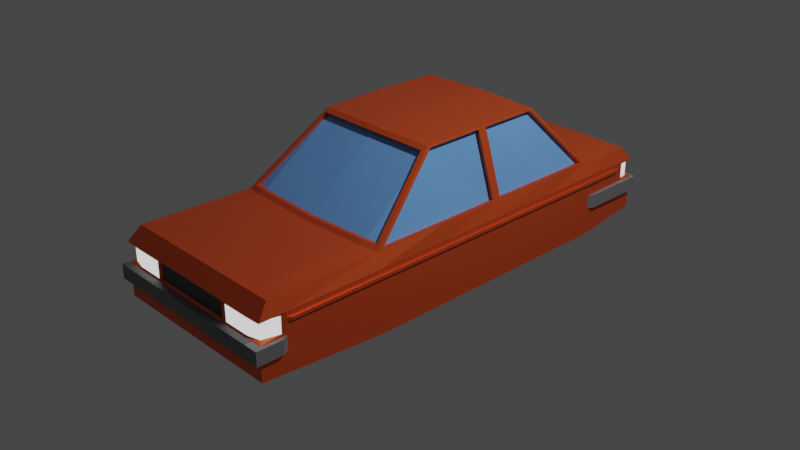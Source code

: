 # Source: CarAgain.blend  (saved by Blender 2.81.16; exported with 4.5.12 LTS)
import bpy
from mathutils import Matrix  # noqa: F401  (used for matrix-valued properties, if any)

bpy.ops.wm.read_factory_settings(use_empty=True)
scene = bpy.context.scene
scene.name = 'Scene'

# ---- collections
col_collection = bpy.data.collections.new('Collection'); scene.collection.children.link(col_collection)

# ---- materials (node trees are filled in below, after node groups)
mat_carpaintbase = bpy.data.materials.new('CarPaintBase')
mat_carpaintbase.use_transparent_shadow = False
mat_window = bpy.data.materials.new('Window')
mat_window.use_transparent_shadow = False
mat_lights = bpy.data.materials.new('Lights')
mat_lights.use_transparent_shadow = False
mat_grille = bpy.data.materials.new('Grille')
mat_grille.use_transparent_shadow = False
mat_bumper = bpy.data.materials.new('Bumper')
mat_bumper.use_transparent_shadow = False

# ---- material node trees
mat_carpaintbase.use_nodes = True; mat_carpaintbase.node_tree.nodes.clear()
_N = mat_carpaintbase.node_tree.nodes; _L = mat_carpaintbase.node_tree.links
n0 = _N.new('ShaderNodeOutputMaterial'); n0.name = 'Material Output'; n0.location = (300, 300)
n1 = _N.new('ShaderNodeBsdfPrincipled'); n1.name = 'Principled BSDF'; n1.location = (10, 300)
n1.distribution = 'GGX'
n1.subsurface_method = 'BURLEY'
n1.inputs[0].default_value = (0.8, 0.1031, 0.02389, 1.0)
n1.inputs[1].default_value = 0.5
n1.inputs[2].default_value = 0.4
n1.inputs[3].default_value = 1.45
n1.inputs[27].default_value = (0.0, 0.0, 0.0, 1.0)
n1.inputs[28].default_value = 1.0
_L.new(n1.outputs[0], n0.inputs[0])
n0.is_active_output = True
mat_window.use_nodes = True; mat_window.node_tree.nodes.clear()
_N = mat_window.node_tree.nodes; _L = mat_window.node_tree.links
n0 = _N.new('ShaderNodeOutputMaterial'); n0.name = 'Material Output'; n0.location = (300, 300)
n1 = _N.new('ShaderNodeBsdfPrincipled'); n1.name = 'Principled BSDF'; n1.location = (10, 300)
n1.distribution = 'GGX'
n1.subsurface_method = 'BURLEY'
n1.inputs[0].default_value = (0.1526, 0.3637, 0.8, 1.0)
n1.inputs[2].default_value = 0.0
n1.inputs[3].default_value = 1.45
n1.inputs[27].default_value = (0.0, 0.0, 0.0, 1.0)
n1.inputs[28].default_value = 1.0
_L.new(n1.outputs[0], n0.inputs[0])
n0.is_active_output = True
mat_lights.use_nodes = True; mat_lights.node_tree.nodes.clear()
_N = mat_lights.node_tree.nodes; _L = mat_lights.node_tree.links
n0 = _N.new('ShaderNodeOutputMaterial'); n0.name = 'Material Output'; n0.location = (300, 300)
n1 = _N.new('ShaderNodeEmission'); n1.name = 'Emission'; n1.location = (10, 300)
_L.new(n1.outputs[0], n0.inputs[0])
n0.is_active_output = True
mat_grille.use_nodes = True; mat_grille.node_tree.nodes.clear()
_N = mat_grille.node_tree.nodes; _L = mat_grille.node_tree.links
n0 = _N.new('ShaderNodeOutputMaterial'); n0.name = 'Material Output'; n0.location = (300, 300)
n1 = _N.new('ShaderNodeBsdfPrincipled'); n1.name = 'Principled BSDF'; n1.location = (10, 300)
n1.distribution = 'GGX'
n1.subsurface_method = 'BURLEY'
n1.inputs[0].default_value = (0.0578, 0.0578, 0.0578, 1.0)
n1.inputs[3].default_value = 1.45
n1.inputs[27].default_value = (0.0, 0.0, 0.0, 1.0)
n1.inputs[28].default_value = 1.0
_L.new(n1.outputs[0], n0.inputs[0])
n0.is_active_output = True
mat_bumper.use_nodes = True; mat_bumper.node_tree.nodes.clear()
_N = mat_bumper.node_tree.nodes; _L = mat_bumper.node_tree.links
n0 = _N.new('ShaderNodeOutputMaterial'); n0.name = 'Material Output'; n0.location = (300, 300)
n1 = _N.new('ShaderNodeBsdfPrincipled'); n1.name = 'Principled BSDF'; n1.location = (10, 300)
n1.distribution = 'GGX'
n1.subsurface_method = 'BURLEY'
n1.inputs[0].default_value = (0.1679, 0.1679, 0.1679, 1.0)
n1.inputs[3].default_value = 1.45
n1.inputs[27].default_value = (0.0, 0.0, 0.0, 1.0)
n1.inputs[28].default_value = 1.0
_L.new(n1.outputs[0], n0.inputs[0])
n0.is_active_output = True

# ---- world
world_world = bpy.data.worlds.new('World'); scene.world = world_world
world_world.use_nodes = True; world_world.node_tree.nodes.clear()
_N = world_world.node_tree.nodes; _L = world_world.node_tree.links
n0 = _N.new('ShaderNodeOutputWorld'); n0.name = 'World Output'; n0.location = (300, 300)
n1 = _N.new('ShaderNodeBackground'); n1.name = 'Background'; n1.location = (10, 300)
n1.inputs[0].default_value = (0.05088, 0.05088, 0.05088, 1.0)
_L.new(n1.outputs[0], n0.inputs[0])
n0.is_active_output = True
world_world.color = (0.05088, 0.05088, 0.05088)
world_world.use_sun_shadow = False
world_world.sun_shadow_jitter_overblur = 0.0

# ---- cameras
cam_camera = bpy.data.cameras.new('Camera')
cam_camera.clip_end = 100.0
cam_camera.ortho_scale = 7.314

# ---- lights
light_light = bpy.data.lights.new('Light', 'POINT')
light_light.transmission_factor = 0.0
light_light.energy = 1000.0
light_light.shadow_soft_size = 0.1
light_light.shadow_maximum_resolution = 0.006
light_light.use_absolute_resolution = True

# ---- meshes
me_cube_001 = bpy.data.meshes.new('Cube.001')
me_cube_001.from_pydata([(1.0, -1.0, -0.3243), (1.0, 1.0, -0.3243), (1.0, -0.4667, -0.4243), (1.0, -0.1333, -0.4243), (1.0, 0.16, -0.4243), (1.0, 0.4667, -0.4243), (0.8, 1.0, -0.3243), (0.0, 1.0, -0.3243), (0.0, -1.0, -0.3243), (0.8, -1.0, -0.3243), (3.735e-09, 0.4808, 1.063), (0.7158, 0.4408, 1.074), (0.0, 0.16, 1.1), (0.7268, 0.14, 1.081), (-9.779e-10, -0.1516, 1.064), (0.7131, -0.11, 1.072), (0.0, -0.4684, 0.4356), (0.7355, -0.4585, 0.4454), (0.8, 0.4667, -0.4243), (0.0, 0.4667, -0.4243), (0.8, 0.16, -0.4243), (0.0, 0.16, -0.4243), (0.8, -0.1333, -0.4243), (0.0, -0.1333, -0.4243), (0.8, -0.4667, -0.4243), (0.0, -0.4667, -0.4243), (1.0, 1.0, 0.05333), (1.0, 1.0, -0.1333), (0.9477, -0.9821, 0.05333), (1.0, -1.0, -0.1333), (1.0, 0.4667, 0.03333), (1.0, 0.4667, -0.1333), (1.0, 0.16, 0.03333), (1.0, 0.16, -0.1333), (1.0, -0.1333, 0.03333), (1.0, -0.1333, -0.1333), (1.0, -0.4667, 0.03333), (1.0, -0.4667, -0.1333), (0.8146, -0.9959, 0.05333), (0.8, -1.0, -0.1333), (0.0, -1.0, -0.1333), (0.0, 1.0, 0.03333), (0.0, 1.0, -0.1333), (0.8, 1.0, 0.05333), (0.8, 1.0, -0.1333), (0.8, -0.8867, 0.4), (0.0, -0.8867, 0.4), (1.0, -0.8867, -0.1246), (0.9916, -0.907, 0.05333), (1.0, 0.7167, -0.4243), (0.0, 0.7167, -0.4243), (0.8, 0.7167, -0.4243), (0.7326, 0.7283, 0.4083), (0.0, 0.7367, 0.4), (1.0, 0.7167, -0.125), (1.0, 0.7167, 0.025), (0.95, -0.95, 0.4), (0.9477, -0.9821, 0.23), (0.95, 0.95, 0.4), (1.0, 1.0, 0.23), (0.9557, 0.4784, 0.4271), (1.0, 0.4667, 0.25), (0.9432, 0.14, 0.4191), (1.0, 0.16, 0.25), (0.9581, -0.1438, 0.4287), (1.0, -0.1333, 0.25), (0.9307, -0.425, 0.4107), (1.0, -0.4667, 0.25), (0.0, 0.95, 0.4), (0.0, 1.0, 0.25), (0.8, 1.0, 0.23), (0.8, 0.95, 0.4), (0.8, -0.95, 0.4), (0.8146, -0.9959, 0.23), (0.0, -0.95, 0.4), (0.9916, -0.907, 0.23), (0.95, -0.8867, 0.4), (1.0, 0.7167, 0.25), (0.9334, 0.677, 0.4125), (0.7267, 0.18, 1.081), (0.6754, -0.1448, 1.057), (0.9433, 0.18, 0.4191), (0.9651, -0.1437, 0.4099), (0.8811, -0.4432, 0.4308), (0.6662, -0.1073, 1.055), (0.9113, -0.1411, 0.4113), (0.68, 0.1428, 1.064), (0.8964, 0.1428, 0.4018), (0.8839, -0.4223, 0.3934), (0.6781, 0.473, 1.056), (0.72, 0.16, 1.1), (0.8829, 0.6962, 0.4332), (0.9626, 0.4783, 0.4083), (0.95, 0.16, 0.4), (0.6689, 0.4376, 1.057), (0.9088, 0.4753, 0.41), (0.6798, 0.1768, 1.064), (0.8865, 0.6738, 0.3954), (0.8964, 0.1768, 0.402), (0.0, 0.4667, 1.1), (0.7074, 0.4551, 1.092), (0.0, -0.1333, 1.1), (0.7049, -0.1229, 1.09), (0.0, -0.4867, 0.4), (0.7351, -0.4771, 0.4099), (-1.183e-09, 0.7225, 0.4374), (0.7332, 0.7136, 0.4455), (0.9374, 0.7051, 0.3917), (0.9349, -0.4563, 0.3901), (0.6754, -0.1226, 1.045), (0.7355, -0.4363, 0.4338), (1.643e-09, -0.1294, 1.053), (2.62e-09, -0.4462, 0.4241), (0.7332, 0.6903, 0.4364), (0.6781, 0.4498, 1.047), (5.087e-09, 0.6992, 0.4283), (1e-08, 0.4775, 1.053), (0.8829, 0.6729, 0.4241), (0.8811, -0.421, 0.4193), (0.5146, -0.9959, 0.23), (0.5146, -0.9959, 0.05333), (1.0, -1.0, 0.03333), (0.8, -1.0, 0.03333), (0.0, -0.992, 0.05333), (1.0, -0.8867, 0.02542), (1.0, -1.0, 0.25), (1.0, -0.8867, 0.25), (0.8, -1.0, 0.25), (0.46, -0.992, 0.23), (0.46, -0.992, 0.05333), (0.0, -0.992, 0.23), (1.033, 1.027, 0.025), (1.033, 1.027, -0.125), (1.033, -1.027, 0.02542), (1.033, -1.027, -0.1246), (0.8334, -1.027, 0.02542), (0.8334, -1.027, -0.1246), (0.0, -1.027, 0.02542), (0.0, -1.027, -0.1246), (0.0, 1.027, 0.025), (0.0, 1.027, -0.125), (0.8334, 1.027, 0.025), (0.8334, 1.027, -0.125), (1.033, -0.9135, -0.1246), (1.033, -0.9135, 0.02542), (1.033, 0.7435, -0.125), (1.033, 0.7435, 0.025), (0.5134, -1.027, 0.02542), (1.0, 0.915, -0.3543), (0.0, 0.915, -0.3543), (0.8, 0.915, -0.3543), (1.0, 0.915, -0.1333), (1.0, 0.935, 0.05333), (0.9462, 0.8765, 0.3975), (1.0, 0.935, 0.23), (0.7798, 0.8835, 0.4025), (0.0, 0.886, 0.4), (1.033, 0.9418, -0.125), (1.033, 0.9418, 0.025), (0.54, 1.0, 0.05333), (0.54, 1.0, 0.23), (0.52, 1.0, 0.03333), (0.8, 1.0, 0.03333), (1.0, 1.0, 0.03333), (1.0, 1.0, 0.25), (0.8, 1.0, 0.25), (1.0, 0.915, 0.25), (1.0, 0.915, 0.03333), (0.52, 1.0, 0.25), (0.7711, 0.9821, 0.05333), (0.7711, 0.9821, 0.23), (0.9711, 0.9821, 0.23), (0.9711, 0.9821, 0.05333), (0.5111, 0.9821, 0.05333), (0.9711, 0.9171, 0.23), (0.9711, 0.9171, 0.05333), (0.5111, 0.9821, 0.23), (1.0, -0.8867, 0.1597), (1.0, -0.8867, 0.1958), (1.0, 0.7167, 0.1958), (1.0, 0.7167, 0.1597), (1.0, 0.4667, 0.1597), (1.0, 0.4667, 0.1958), (1.0, 0.16, 0.1958), (1.0, 0.16, 0.1597), (1.0, -0.1333, 0.1958), (1.0, -0.1333, 0.1597), (1.0, -0.4667, 0.1958), (1.0, -0.4667, 0.1597), (1.0, 0.915, 0.1958), (1.0, 0.915, 0.1597), (1.02, -0.8674, 0.1615), (1.02, -0.8674, 0.194), (1.02, 0.7054, 0.194), (1.02, 0.7054, 0.1615), (1.02, 0.4602, 0.1615), (1.02, 0.4602, 0.194), (1.02, 0.1594, 0.194), (1.02, 0.1594, 0.1615), (1.02, -0.1284, 0.194), (1.02, -0.1284, 0.1615), (1.02, -0.4554, 0.194), (1.02, -0.4554, 0.1615), (1.02, 0.9, 0.194), (1.02, 0.9, 0.1615), (0.0, -1.0, 0.25), (0.48, -1.0, 0.25), (0.48, -1.0, 0.03333), (0.0, -1.0, 0.03333)], [], [(76, 45, 72, 56), (189, 166, 77, 179), (153, 155, 52, 107), (51, 49, 5, 18), (19, 18, 20, 21), (20, 4, 3, 22), (22, 3, 2, 24), (62, 13, 86, 87), (108, 104, 45, 76), (13, 15, 84, 86), (182, 61, 63, 183), (23, 22, 24, 25), (21, 20, 22, 23), (5, 31, 33, 4), (31, 30, 32, 33), (50, 51, 18, 19), (185, 65, 67, 187), (91, 106, 113, 117), (10, 89, 114, 116), (183, 63, 65, 185), (90, 12, 101, 102), (81, 60, 95, 98), (4, 20, 18, 5), (100, 99, 12, 90), (179, 77, 61, 182), (28, 57, 73, 38), (24, 2, 0, 9), (45, 46, 74, 72), (155, 156, 53, 52), (7, 42, 44, 6), (208, 40, 138, 137), (9, 39, 40, 8), (0, 29, 39, 9), (167, 55, 146, 158), (3, 35, 37, 2), (35, 34, 36, 37), (4, 33, 35, 3), (33, 32, 34, 35), (49, 54, 31, 5), (54, 55, 30, 31), (25, 24, 9, 8), (122, 207, 147, 135), (6, 44, 27, 1), (39, 29, 134, 136), (37, 36, 124, 47), (104, 103, 46, 45), (187, 67, 126, 178), (151, 27, 132, 157), (148, 151, 54, 49), (154, 152, 175, 174), (159, 160, 176, 173), (149, 150, 51, 50), (150, 148, 49, 51), (71, 58, 164, 165), (76, 56, 125, 126), (92, 93, 63, 61), (107, 92, 61, 77), (93, 82, 65, 63), (82, 108, 67, 65), (68, 71, 165, 168, 69), (56, 72, 127, 125), (74, 205, 206, 127, 72), (108, 76, 126, 67), (153, 107, 77, 166), (106, 105, 115, 113), (89, 91, 117, 114), (79, 81, 98, 96), (11, 79, 96, 94), (15, 13, 90, 102), (62, 64, 82, 93), (64, 66, 108, 82), (13, 62, 93, 90), (66, 15, 102, 108), (87, 86, 84, 85), (85, 84, 88), (64, 62, 87, 85), (15, 66, 88, 84), (66, 64, 85, 88), (79, 11, 100, 90), (78, 60, 92, 107), (60, 81, 93, 92), (81, 79, 90, 93), (11, 78, 107, 100), (95, 94, 96, 98), (97, 94, 95), (78, 11, 94, 97), (60, 78, 97, 95), (89, 10, 99, 100), (14, 80, 102, 101), (17, 16, 103, 104), (105, 106, 52, 53), (106, 91, 107, 52), (83, 17, 104, 108), (80, 83, 108, 102), (91, 89, 100, 107), (109, 111, 112, 110), (113, 115, 116, 114), (110, 118, 109), (114, 117, 113), (80, 14, 111, 109), (17, 83, 118, 110), (83, 80, 109, 118), (16, 17, 110, 112), (38, 120, 119, 73), (129, 123, 130, 128), (28, 38, 122, 121), (48, 28, 121, 124), (57, 75, 126, 125), (73, 57, 125, 127), (73, 119, 206, 127), (120, 38, 122, 207), (75, 48, 124, 177, 178, 126), (119, 120, 207, 206), (57, 28, 48, 75), (140, 139, 141, 142), (134, 133, 135, 136), (143, 144, 133, 134), (142, 141, 131, 132), (157, 158, 146, 145), (135, 147, 137, 138, 136), (121, 122, 135, 133), (55, 54, 145, 146), (42, 41, 139, 140), (40, 39, 136, 138), (29, 47, 143, 134), (44, 42, 140, 142), (124, 121, 133, 144), (41, 161, 162, 141, 139), (27, 44, 142, 132), (162, 163, 131, 141), (47, 124, 144, 143), (207, 208, 137, 147), (2, 37, 47, 29, 0), (132, 131, 158, 157), (58, 153, 166, 164), (6, 1, 148, 150), (7, 6, 150, 149), (1, 27, 151, 148), (54, 151, 157, 145), (163, 167, 158, 131), (71, 68, 156, 155), (58, 71, 155, 153), (43, 159, 173, 169), (41, 69, 168, 161), (159, 43, 162, 161), (43, 26, 163, 162), (59, 70, 165, 164), (154, 59, 164, 166), (26, 152, 167, 163), (152, 154, 166, 189, 190, 167), (70, 160, 168, 165), (160, 159, 161, 168), (173, 176, 170, 169), (169, 170, 171, 172), (172, 171, 174, 175), (59, 154, 174, 171), (26, 43, 169, 172), (160, 70, 170, 176), (152, 26, 172, 175), (70, 59, 171, 170), (36, 188, 177, 124), (178, 177, 191, 192), (55, 180, 181, 30), (182, 183, 197, 196), (32, 184, 186, 34), (187, 178, 192, 201), (34, 186, 188, 36), (184, 181, 195, 198), (30, 181, 184, 32), (177, 188, 202, 191), (167, 190, 180, 55), (185, 187, 201, 199), (202, 201, 192, 191), (194, 193, 196, 195), (198, 197, 199, 200), (200, 199, 201, 202), (195, 196, 197, 198), (204, 203, 193, 194), (181, 180, 194, 195), (180, 190, 204, 194), (179, 182, 196, 193), (189, 179, 193, 203), (186, 184, 198, 200), (183, 185, 199, 197), (188, 186, 200, 202), (190, 189, 203, 204), (128, 130, 205, 206), (129, 128, 206, 207), (123, 129, 207, 208)])
me_cube_001.polygons.foreach_set('material_index', [0, 0, 0, 0, 0, 0, 0, 0, 0, 0, 0, 0, 0, 0, 0, 0, 0, 0, 0, 0, 0, 0, 0, 0, 0, 2, 0, 0, 0, 0, 0, 0, 0, 4, 0, 0, 0, 0, 0, 0, 0, 4, 0, 4, 0, 0, 0, 4, 0, 0, 0, 0, 0, 0, 0, 0, 0, 0, 0, 0, 0, 0, 0, 0, 0, 0, 0, 0, 0, 0, 0, 0, 0, 1, 1, 0, 0, 0, 0, 0, 0, 0, 0, 1, 1, 0, 0, 0, 0, 0, 0, 0, 0, 0, 0, 1, 1, 1, 1, 0, 0, 0, 0, 2, 3, 0, 0, 0, 0, 0, 0, 0, 0, 2, 4, 4, 4, 4, 4, 4, 4, 4, 0, 4, 4, 4, 4, 4, 4, 4, 4, 4, 0, 4, 0, 0, 0, 0, 4, 4, 0, 0, 0, 0, 0, 0, 0, 0, 0, 0, 0, 0, 2, 2, 2, 0, 0, 0, 0, 0, 0, 0, 0, 0, 0, 0, 0, 0, 0, 0, 0, 0, 0, 0, 0, 0, 0, 0, 0, 0, 0, 0, 0, 0, 0, 0, 0, 0, 0])
_uv = me_cube_001.uv_layers.new(name='UVMap')
_uv.uv.foreach_set('vector', [0.6406, 0.7396, 0.6875, 0.7396, 0.6875, 0.7454, 0.6406, 0.7454, 0.6071, 0.5031, 0.6202, 0.5031, 0.6202, 0.5104, 0.6071, 0.5104, 0.6406, 0.5075, 0.6875, 0.5075, 0.6875, 0.5104, 0.6406, 0.5104, 0.3125, 0.5104, 0.375, 0.5104, 0.375, 0.5417, 0.3125, 0.5417, 0.25, 0.5417, 0.3125, 0.5417, 0.3125, 0.625, 0.25, 0.625, 0.3125, 0.625, 0.375, 0.625, 0.375, 0.6667, 0.3125, 0.6667, 0.3125, 0.6667, 0.375, 0.6667, 0.375, 0.7083, 0.3125, 0.7083, 0.6419, 0.6278, 0.6862, 0.6279, 0.6862, 0.6279, 0.6419, 0.6278, 0.6406, 0.7083, 0.6875, 0.7083, 0.6875, 0.7396, 0.6406, 0.7396, 0.6862, 0.6279, 0.6862, 0.6649, 0.6862, 0.6649, 0.6862, 0.6279, 0.6071, 0.5417, 0.6202, 0.5417, 0.6202, 0.625, 0.6071, 0.625, 0.25, 0.6667, 0.3125, 0.6667, 0.3125, 0.7083, 0.25, 0.7083, 0.25, 0.625, 0.3125, 0.625, 0.3125, 0.6667, 0.25, 0.6667, 0.375, 0.5417, 0.4583, 0.5417, 0.4583, 0.625, 0.375, 0.625, 0.4583, 0.5417, 0.5417, 0.5417, 0.5417, 0.625, 0.4583, 0.625, 0.25, 0.5104, 0.3125, 0.5104, 0.3125, 0.5417, 0.25, 0.5417, 0.6071, 0.6667, 0.6202, 0.6667, 0.6202, 0.7083, 0.6071, 0.7083, 0.6528, 0.5121, 0.6871, 0.5121, 0.6871, 0.5121, 0.6528, 0.5121, 0.75, 0.54, 0.6945, 0.5399, 0.6945, 0.5399, 0.75, 0.54, 0.6071, 0.625, 0.6202, 0.625, 0.6202, 0.6667, 0.6071, 0.6667, 0.6875, 0.625, 0.75, 0.625, 0.75, 0.6667, 0.6875, 0.6667, 0.6419, 0.6197, 0.6419, 0.5415, 0.6419, 0.5415, 0.6419, 0.6197, 0.375, 0.625, 0.3125, 0.625, 0.3125, 0.5417, 0.375, 0.5417, 0.6875, 0.5417, 0.75, 0.5417, 0.75, 0.625, 0.6875, 0.625, 0.6071, 0.5104, 0.6202, 0.5104, 0.6202, 0.5417, 0.6071, 0.5417, 0.5489, 0.75, 0.6129, 0.75, 0.6129, 0.8125, 0.5489, 0.8125, 0.3125, 0.7083, 0.375, 0.7083, 0.375, 0.75, 0.3125, 0.75, 0.6875, 0.7396, 0.75, 0.7396, 0.75, 0.7454, 0.6875, 0.7454, 0.6875, 0.5075, 0.75, 0.5075, 0.75, 0.5104, 0.6875, 0.5104, 0.375, 0.375, 0.4583, 0.375, 0.4583, 0.4375, 0.375, 0.4375, 0.0, 0.0, 0.0, 0.0, 0.0, 0.0, 0.0, 0.0, 0.375, 0.8125, 0.4583, 0.8125, 0.4583, 0.875, 0.375, 0.875, 0.375, 0.75, 0.4583, 0.75, 0.4583, 0.8125, 0.375, 0.8125, 0.5417, 0.5031, 0.5417, 0.5104, 0.5417, 0.5104, 0.5417, 0.5031, 0.375, 0.6667, 0.4583, 0.6667, 0.4583, 0.7083, 0.375, 0.7083, 0.4583, 0.6667, 0.5417, 0.6667, 0.5417, 0.7083, 0.4583, 0.7083, 0.375, 0.625, 0.4583, 0.625, 0.4583, 0.6667, 0.375, 0.6667, 0.4583, 0.625, 0.5417, 0.625, 0.5417, 0.6667, 0.4583, 0.6667, 0.375, 0.5104, 0.4583, 0.5104, 0.4583, 0.5417, 0.375, 0.5417, 0.4583, 0.5104, 0.5417, 0.5104, 0.5417, 0.5417, 0.4583, 0.5417, 0.25, 0.7083, 0.3125, 0.7083, 0.3125, 0.75, 0.25, 0.75, 0.5417, 0.8125, 0.5417, 0.8375, 0.5417, 0.8375, 0.5417, 0.8125, 0.375, 0.4375, 0.4583, 0.4375, 0.4583, 0.5, 0.375, 0.5, 0.4583, 0.8125, 0.4583, 0.75, 0.4583, 0.75, 0.4583, 0.8125, 0.4583, 0.7083, 0.5417, 0.7083, 0.5417, 0.7396, 0.4583, 0.7396, 0.6875, 0.7083, 0.75, 0.7083, 0.75, 0.7396, 0.6875, 0.7396, 0.6071, 0.7083, 0.6202, 0.7083, 0.6202, 0.7396, 0.6071, 0.7396, 0.4583, 0.5031, 0.4583, 0.5, 0.4583, 0.5, 0.4583, 0.5031, 0.375, 0.5031, 0.4583, 0.5031, 0.4583, 0.5104, 0.375, 0.5104, 0.6129, 0.5024, 0.5489, 0.5024, 0.5489, 0.5024, 0.6129, 0.5024, 0.5489, 0.4172, 0.6129, 0.4172, 0.6129, 0.4172, 0.5489, 0.4172, 0.25, 0.5031, 0.3125, 0.5031, 0.3125, 0.5104, 0.25, 0.5104, 0.3125, 0.5031, 0.375, 0.5031, 0.375, 0.5104, 0.3125, 0.5104, 0.6875, 0.5062, 0.6406, 0.5063, 0.625, 0.5, 0.6875, 0.5, 0.6406, 0.7396, 0.6406, 0.7454, 0.6202, 0.75, 0.6202, 0.7396, 0.6406, 0.5417, 0.6406, 0.625, 0.6202, 0.625, 0.6202, 0.5417, 0.6406, 0.5104, 0.6406, 0.5417, 0.6202, 0.5417, 0.6202, 0.5104, 0.6406, 0.625, 0.6406, 0.6667, 0.6202, 0.6667, 0.6202, 0.625, 0.6406, 0.6667, 0.6406, 0.7083, 0.6202, 0.7083, 0.6202, 0.6667, 0.75, 0.5063, 0.6875, 0.5062, 0.6875, 0.5, 0.7094, 0.5, 0.75, 0.5, 0.6406, 0.7454, 0.6875, 0.7454, 0.6875, 0.75, 0.625, 0.75, 0.8125, 0.7454, 0.6202, 0.9125, 0.6202, 0.8375, 0.6875, 0.75, 0.6875, 0.7454, 0.6406, 0.7083, 0.6406, 0.7396, 0.6202, 0.7396, 0.6202, 0.7083, 0.6406, 0.5075, 0.6406, 0.5104, 0.6202, 0.5104, 0.6202, 0.5031, 0.6871, 0.5121, 0.75, 0.5121, 0.75, 0.5121, 0.6871, 0.5121, 0.6945, 0.5399, 0.6528, 0.5121, 0.6528, 0.5121, 0.6945, 0.5399, 0.6862, 0.6194, 0.6419, 0.6197, 0.6419, 0.6197, 0.6862, 0.6194, 0.6862, 0.5437, 0.6862, 0.6194, 0.6862, 0.6194, 0.6862, 0.5437, 0.6862, 0.6649, 0.6862, 0.6279, 0.6875, 0.625, 0.6875, 0.6667, 0.6419, 0.6278, 0.6419, 0.6668, 0.6406, 0.6667, 0.6406, 0.625, 0.6419, 0.6668, 0.6419, 0.7042, 0.6406, 0.7083, 0.6406, 0.6667, 0.6862, 0.6279, 0.6419, 0.6278, 0.6406, 0.625, 0.6875, 0.625, 0.6419, 0.7042, 0.6862, 0.6649, 0.6875, 0.6667, 0.6406, 0.7083, 0.6419, 0.6278, 0.6862, 0.6279, 0.6862, 0.6649, 0.6419, 0.6668, 0.6419, 0.6668, 0.6862, 0.6649, 0.6419, 0.7042, 0.6419, 0.6668, 0.6419, 0.6278, 0.6419, 0.6278, 0.6419, 0.6668, 0.6862, 0.6649, 0.6419, 0.7042, 0.6419, 0.7042, 0.6862, 0.6649, 0.6419, 0.7042, 0.6419, 0.6668, 0.6419, 0.6668, 0.6419, 0.7042, 0.6862, 0.6194, 0.6862, 0.5437, 0.6875, 0.5417, 0.6875, 0.625, 0.6419, 0.5142, 0.6419, 0.5415, 0.6406, 0.5417, 0.6406, 0.5104, 0.6419, 0.5415, 0.6419, 0.6197, 0.6406, 0.625, 0.6406, 0.5417, 0.6419, 0.6197, 0.6862, 0.6194, 0.6875, 0.625, 0.6406, 0.625, 0.6862, 0.5437, 0.6419, 0.5142, 0.6406, 0.5104, 0.6875, 0.5417, 0.6419, 0.5415, 0.6862, 0.5437, 0.6862, 0.6194, 0.6419, 0.6197, 0.6419, 0.5142, 0.6862, 0.5437, 0.6419, 0.5415, 0.6419, 0.5142, 0.6862, 0.5437, 0.6862, 0.5437, 0.6419, 0.5142, 0.6419, 0.5415, 0.6419, 0.5142, 0.6419, 0.5142, 0.6419, 0.5415, 0.6945, 0.5399, 0.75, 0.54, 0.75, 0.5417, 0.6875, 0.5417, 0.75, 0.6688, 0.6948, 0.6689, 0.6875, 0.6667, 0.75, 0.6667, 0.687, 0.7062, 0.75, 0.7062, 0.75, 0.7083, 0.6875, 0.7083, 0.75, 0.5121, 0.6871, 0.5121, 0.6875, 0.5104, 0.75, 0.5104, 0.6871, 0.5121, 0.6528, 0.5121, 0.6406, 0.5104, 0.6875, 0.5104, 0.6529, 0.7062, 0.687, 0.7062, 0.6875, 0.7083, 0.6406, 0.7083, 0.6948, 0.6689, 0.6529, 0.7062, 0.6406, 0.7083, 0.6875, 0.6667, 0.6528, 0.5121, 0.6945, 0.5399, 0.6875, 0.5417, 0.6406, 0.5104, 0.6948, 0.6689, 0.75, 0.6688, 0.75, 0.7062, 0.687, 0.7062, 0.6871, 0.5121, 0.75, 0.5121, 0.75, 0.54, 0.6945, 0.5399, 0.687, 0.7062, 0.6529, 0.7062, 0.6948, 0.6689, 0.6945, 0.5399, 0.6528, 0.5121, 0.6871, 0.5121, 0.6948, 0.6689, 0.75, 0.6688, 0.75, 0.6688, 0.6948, 0.6689, 0.687, 0.7062, 0.6529, 0.7062, 0.6529, 0.7062, 0.687, 0.7062, 0.6529, 0.7062, 0.6948, 0.6689, 0.6948, 0.6689, 0.6529, 0.7062, 0.75, 0.7062, 0.687, 0.7062, 0.687, 0.7062, 0.75, 0.7062, 0.5489, 0.8125, 0.5489, 0.8359, 0.6129, 0.8359, 0.6129, 0.8125, 0.5489, 0.8406, 0.5489, 0.9125, 0.6129, 0.9125, 0.6129, 0.8406, 0.5489, 0.75, 0.5489, 0.8125, 0.5417, 0.8125, 0.5417, 0.75, 0.5489, 0.7414, 0.5489, 0.75, 0.5417, 0.75, 0.5417, 0.7396, 0.6129, 0.75, 0.6129, 0.7414, 0.6202, 0.7396, 0.6202, 0.75, 0.6129, 0.8125, 0.6129, 0.75, 0.6202, 0.75, 0.6202, 0.8125, 0.6129, 0.8125, 0.6129, 0.8359, 0.6202, 0.8375, 0.6202, 0.8125, 0.5489, 0.8359, 0.5489, 0.8125, 0.5417, 0.8125, 0.5417, 0.8375, 0.6129, 0.7414, 0.5489, 0.7414, 0.5417, 0.7396, 0.5809, 0.7396, 0.6071, 0.7396, 0.6202, 0.7396, 0.6129, 0.8359, 0.5489, 0.8359, 0.5417, 0.8375, 0.6202, 0.8375, 0.6129, 0.75, 0.5489, 0.75, 0.5489, 0.7414, 0.6129, 0.7414, 0.4583, 0.375, 0.5417, 0.375, 0.5417, 0.4375, 0.4583, 0.4375, 0.4583, 0.75, 0.5417, 0.75, 0.5417, 0.8125, 0.4583, 0.8125, 0.4583, 0.7396, 0.5417, 0.7396, 0.5417, 0.75, 0.4583, 0.75, 0.4583, 0.4375, 0.5417, 0.4375, 0.5417, 0.5, 0.4583, 0.5, 0.4583, 0.5031, 0.5417, 0.5031, 0.5417, 0.5104, 0.4583, 0.5104, 0.5417, 0.8125, 0.5417, 0.8375, 0.5417, 0.9375, 0.4583, 0.9375, 0.4583, 0.8125, 0.5417, 0.75, 0.5417, 0.8125, 0.5417, 0.8125, 0.5417, 0.75, 0.5417, 0.5104, 0.4583, 0.5104, 0.4583, 0.5104, 0.5417, 0.5104, 0.0, 0.0, 0.0, 0.0, 0.0, 0.0, 0.0, 0.0, 0.4583, 0.875, 0.4583, 0.8125, 0.4583, 0.8125, 0.0, 0.0, 0.4583, 0.75, 0.4583, 0.7396, 0.4583, 0.7396, 0.4583, 0.75, 0.4583, 0.4375, 0.4583, 0.375, 0.4583, 0.375, 0.4583, 0.4375, 0.5417, 0.7396, 0.5417, 0.75, 0.5417, 0.75, 0.5417, 0.7396, 0.5417, 0.375, 0.5417, 0.4156, 0.5417, 0.4375, 0.5417, 0.4375, 0.5417, 0.375, 0.4583, 0.5, 0.4583, 0.4375, 0.4583, 0.4375, 0.4583, 0.5, 0.5417, 0.4375, 0.5417, 0.5, 0.5417, 0.5, 0.5417, 0.4375, 0.4583, 0.7396, 0.5417, 0.7396, 0.5417, 0.7396, 0.4583, 0.7396, 0.5417, 0.8375, 0.0, 0.0, 0.0, 0.0, 0.5417, 0.8375, 0.375, 0.7083, 0.4583, 0.7083, 0.4583, 0.7396, 0.4583, 0.75, 0.375, 0.75, 0.4583, 0.5, 0.5417, 0.5, 0.5417, 0.5031, 0.4583, 0.5031, 0.6406, 0.5063, 0.6406, 0.5075, 0.6202, 0.5031, 0.6202, 0.5, 0.3125, 0.5, 0.375, 0.5, 0.375, 0.5031, 0.3125, 0.5031, 0.25, 0.5, 0.3125, 0.5, 0.3125, 0.5031, 0.25, 0.5031, 0.375, 0.5, 0.4583, 0.5, 0.4583, 0.5031, 0.375, 0.5031, 0.4583, 0.5104, 0.4583, 0.5031, 0.4583, 0.5031, 0.4583, 0.5104, 0.5417, 0.5, 0.5417, 0.5031, 0.5417, 0.5031, 0.5417, 0.5, 0.6875, 0.5062, 0.75, 0.5063, 0.75, 0.5075, 0.6875, 0.5075, 0.6406, 0.5063, 0.6875, 0.5062, 0.6875, 0.5075, 0.6406, 0.5075, 0.5489, 0.4375, 0.5489, 0.4172, 0.5489, 0.4172, 0.5489, 0.4375, 0.5417, 0.375, 0.6202, 0.375, 0.6202, 0.4156, 0.5417, 0.4156, 0.5489, 0.4172, 0.5489, 0.4375, 0.5417, 0.4375, 0.5417, 0.4156, 0.5489, 0.4375, 0.5489, 0.5, 0.5417, 0.5, 0.5417, 0.4375, 0.6129, 0.5, 0.6129, 0.4375, 0.6202, 0.4375, 0.6202, 0.5, 0.6129, 0.5024, 0.6129, 0.5, 0.6202, 0.5, 0.6202, 0.5031, 0.5489, 0.5, 0.5489, 0.5024, 0.5417, 0.5031, 0.5417, 0.5, 0.5489, 0.5024, 0.6129, 0.5024, 0.6202, 0.5031, 0.6071, 0.5031, 0.5809, 0.5031, 0.5417, 0.5031, 0.6129, 0.4375, 0.6129, 0.4172, 0.6202, 0.4156, 0.6202, 0.4375, 0.6129, 0.4172, 0.5489, 0.4172, 0.5417, 0.4156, 0.6202, 0.4156, 0.5489, 0.4172, 0.6129, 0.4172, 0.6129, 0.4375, 0.5489, 0.4375, 0.5489, 0.4375, 0.6129, 0.4375, 0.6129, 0.5, 0.5489, 0.5, 0.5489, 0.5, 0.6129, 0.5, 0.6129, 0.5024, 0.5489, 0.5024, 0.6129, 0.5, 0.6129, 0.5024, 0.6129, 0.5024, 0.6129, 0.5, 0.5489, 0.5, 0.5489, 0.4375, 0.5489, 0.4375, 0.5489, 0.5, 0.6129, 0.4172, 0.6129, 0.4375, 0.6129, 0.4375, 0.6129, 0.4172, 0.5489, 0.5024, 0.5489, 0.5, 0.5489, 0.5, 0.5489, 0.5024, 0.6129, 0.4375, 0.6129, 0.5, 0.6129, 0.5, 0.6129, 0.4375, 0.5417, 0.7083, 0.5809, 0.7083, 0.5809, 0.7396, 0.5417, 0.7396, 0.6071, 0.7396, 0.5809, 0.7396, 0.5809, 0.7396, 0.6071, 0.7396, 0.5417, 0.5104, 0.5809, 0.5104, 0.5809, 0.5417, 0.5417, 0.5417, 0.6071, 0.5417, 0.6071, 0.625, 0.6071, 0.625, 0.6071, 0.5417, 0.5417, 0.625, 0.5809, 0.625, 0.5809, 0.6667, 0.5417, 0.6667, 0.6071, 0.7083, 0.6071, 0.7396, 0.6071, 0.7396, 0.6071, 0.7083, 0.5417, 0.6667, 0.5809, 0.6667, 0.5809, 0.7083, 0.5417, 0.7083, 0.5809, 0.625, 0.5809, 0.5417, 0.5809, 0.5417, 0.5809, 0.625, 0.5417, 0.5417, 0.5809, 0.5417, 0.5809, 0.625, 0.5417, 0.625, 0.5809, 0.7396, 0.5809, 0.7083, 0.5809, 0.7083, 0.5809, 0.7396, 0.5417, 0.5031, 0.5809, 0.5031, 0.5809, 0.5104, 0.5417, 0.5104, 0.6071, 0.6667, 0.6071, 0.7083, 0.6071, 0.7083, 0.6071, 0.6667, 0.5809, 0.7083, 0.6071, 0.7083, 0.6071, 0.7396, 0.5809, 0.7396, 0.5809, 0.5104, 0.6071, 0.5104, 0.6071, 0.5417, 0.5809, 0.5417, 0.5809, 0.625, 0.6071, 0.625, 0.6071, 0.6667, 0.5809, 0.6667, 0.5809, 0.6667, 0.6071, 0.6667, 0.6071, 0.7083, 0.5809, 0.7083, 0.5809, 0.5417, 0.6071, 0.5417, 0.6071, 0.625, 0.5809, 0.625, 0.5809, 0.5031, 0.6071, 0.5031, 0.6071, 0.5104, 0.5809, 0.5104, 0.5809, 0.5417, 0.5809, 0.5104, 0.5809, 0.5104, 0.5809, 0.5417, 0.5809, 0.5104, 0.5809, 0.5031, 0.5809, 0.5031, 0.5809, 0.5104, 0.6071, 0.5104, 0.6071, 0.5417, 0.6071, 0.5417, 0.6071, 0.5104, 0.6071, 0.5031, 0.6071, 0.5104, 0.6071, 0.5104, 0.6071, 0.5031, 0.5809, 0.6667, 0.5809, 0.625, 0.5809, 0.625, 0.5809, 0.6667, 0.6071, 0.625, 0.6071, 0.6667, 0.6071, 0.6667, 0.6071, 0.625, 0.5809, 0.7083, 0.5809, 0.6667, 0.5809, 0.6667, 0.5809, 0.7083, 0.5809, 0.5031, 0.6071, 0.5031, 0.6071, 0.5031, 0.5809, 0.5031, 0.6129, 0.8406, 0.6129, 0.9125, 0.6202, 0.9125, 0.6202, 0.8375, 0.5489, 0.8406, 0.6129, 0.8406, 0.6202, 0.8375, 0.5417, 0.8375, 0.5489, 0.9125, 0.5489, 0.8406, 0.5417, 0.8375, 0.5417, 0.9125])
me_cube_001.materials.append(mat_carpaintbase)
me_cube_001.materials.append(mat_window)
me_cube_001.materials.append(mat_lights)
me_cube_001.materials.append(mat_grille)
me_cube_001.materials.append(mat_bumper)
me_cube_001.use_remesh_fix_poles = True
me_cube_001.use_remesh_preserve_attributes = False
me_cube_001.use_mirror_vertex_groups = False
me_cube_001.update()

# ---- objects
ob_light = bpy.data.objects.new('Light', light_light)
ob_camera = bpy.data.objects.new('Camera', cam_camera)
ob_cube = bpy.data.objects.new('Cube', me_cube_001)

# ---- transforms, parenting, visibility, modifiers, constraints
ob_light.location = (4.076, 1.005, 5.904)
ob_light.rotation_euler = (0.6503, 0.05522, 1.866)
ob_light.lock_rotations_4d = False
ob_light.empty_display_type = 'ARROWS'
ob_light.color = (0.0, 0.0, 0.0, 0.0)
ob_light.hide_select = True
ob_light.lineart.crease_threshold = 0.0
ob_camera.location = (7.359, -6.926, 4.958)
ob_camera.rotation_euler = (1.109, 0.0, 0.8149)
ob_camera.lock_rotations_4d = False
ob_camera.empty_display_type = 'ARROWS'
ob_camera.color = (0.0, 0.0, 0.0, 0.0)
ob_camera.hide_select = True
ob_camera.display_type = 'WIRE'
ob_camera.lineart.crease_threshold = 0.0
ob_cube.location = (0.0, 0.0, 0.0)
ob_cube.scale = (1.0, 2.5, 1.0)
ob_cube.lineart.crease_threshold = 0.0
_m = ob_cube.modifiers.new('Mirror', 'MIRROR')

# ---- collection membership
col_collection.objects.link(ob_light)
col_collection.objects.link(ob_camera)
col_collection.objects.link(ob_cube)

# ---- scene / render settings (as saved in the file)
scene.camera = ob_camera
scene.frame_start = 1; scene.frame_end = 250; scene.frame_set(1)
scene.render.engine = 'BLENDER_EEVEE_NEXT'
scene.cycles.use_denoising = False
scene.cycles.samples = 128
scene.cycles.sampling_pattern = 'TABULATED_SOBOL'
scene.cycles.use_adaptive_sampling = False
scene.cycles.use_light_tree = False
scene.eevee.use_raytracing = True
scene.view_settings.view_transform = 'Filmic'
bpy.context.view_layer.update()
